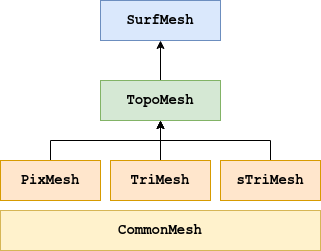

The diagram above was exported from draw.io. Its source (the exported page's mxGraphModel, read from the mxfile embedded in the PNG):
<mxGraphModel dx="782" dy="1132" grid="1" gridSize="10" guides="1" tooltips="1" connect="1" arrows="1" fold="1" page="1" pageScale="1" pageWidth="827" pageHeight="1169" math="0" shadow="0">
  <root>
    <mxCell id="0" />
    <mxCell id="1" parent="0" />
    <mxCell id="O5oyaO8O334wu2D4ZB0o-7" value="" style="edgeStyle=orthogonalEdgeStyle;rounded=0;orthogonalLoop=1;jettySize=auto;html=1;" parent="1" source="O5oyaO8O334wu2D4ZB0o-1" target="O5oyaO8O334wu2D4ZB0o-6" edge="1">
      <mxGeometry relative="1" as="geometry" />
    </mxCell>
    <mxCell id="O5oyaO8O334wu2D4ZB0o-1" value="&lt;b&gt;&lt;font style=&quot;font-size: 14px&quot;&gt;PixMesh&lt;/font&gt;&lt;/b&gt;" style="rounded=0;whiteSpace=wrap;html=1;fillColor=#ffe6cc;strokeColor=#d79b00;fontFamily=Courier New;" parent="1" vertex="1">
      <mxGeometry x="260" y="320" width="100" height="40" as="geometry" />
    </mxCell>
    <mxCell id="J896xh12zkBddguOuqT6-7" style="edgeStyle=orthogonalEdgeStyle;rounded=0;orthogonalLoop=1;jettySize=auto;html=1;entryX=0.5;entryY=1;entryDx=0;entryDy=0;" parent="1" source="O5oyaO8O334wu2D4ZB0o-6" target="J896xh12zkBddguOuqT6-6" edge="1">
      <mxGeometry relative="1" as="geometry" />
    </mxCell>
    <mxCell id="O5oyaO8O334wu2D4ZB0o-6" value="&lt;b&gt;&lt;font style=&quot;font-size: 14px&quot;&gt;TopoMesh&lt;/font&gt;&lt;/b&gt;" style="rounded=0;whiteSpace=wrap;html=1;fillColor=#d5e8d4;strokeColor=#82b366;fontFamily=Courier New;" parent="1" vertex="1">
      <mxGeometry x="360" y="240" width="120" height="40" as="geometry" />
    </mxCell>
    <mxCell id="J896xh12zkBddguOuqT6-3" style="edgeStyle=orthogonalEdgeStyle;rounded=0;orthogonalLoop=1;jettySize=auto;html=1;exitX=0.5;exitY=0;exitDx=0;exitDy=0;entryX=0.5;entryY=1;entryDx=0;entryDy=0;" parent="1" source="J896xh12zkBddguOuqT6-1" target="O5oyaO8O334wu2D4ZB0o-6" edge="1">
      <mxGeometry relative="1" as="geometry" />
    </mxCell>
    <mxCell id="J896xh12zkBddguOuqT6-1" value="&lt;div style=&quot;font-size: 14px&quot;&gt;&lt;font style=&quot;font-size: 14px&quot;&gt;&lt;b&gt;&lt;font style=&quot;font-size: 14px&quot;&gt;TriMesh&lt;/font&gt;&lt;/b&gt;&lt;/font&gt;&lt;/div&gt;" style="rounded=0;whiteSpace=wrap;html=1;fillColor=#ffe6cc;strokeColor=#d79b00;fontFamily=Courier New;" parent="1" vertex="1">
      <mxGeometry x="370" y="320" width="100" height="40" as="geometry" />
    </mxCell>
    <mxCell id="J896xh12zkBddguOuqT6-4" style="edgeStyle=orthogonalEdgeStyle;rounded=0;orthogonalLoop=1;jettySize=auto;html=1;entryX=0.5;entryY=1;entryDx=0;entryDy=0;" parent="1" source="J896xh12zkBddguOuqT6-2" target="O5oyaO8O334wu2D4ZB0o-6" edge="1">
      <mxGeometry relative="1" as="geometry" />
    </mxCell>
    <mxCell id="J896xh12zkBddguOuqT6-2" value="&lt;b&gt;&lt;font style=&quot;font-size: 14px&quot;&gt;sTriMesh&lt;/font&gt;&lt;/b&gt;" style="rounded=0;whiteSpace=wrap;html=1;fillColor=#ffe6cc;strokeColor=#d79b00;fontFamily=Courier New;" parent="1" vertex="1">
      <mxGeometry x="480" y="320" width="100" height="40" as="geometry" />
    </mxCell>
    <mxCell id="J896xh12zkBddguOuqT6-6" value="&lt;b&gt;&lt;font style=&quot;font-size: 14px&quot;&gt;SurfMesh&lt;/font&gt;&lt;/b&gt;" style="rounded=0;whiteSpace=wrap;html=1;fillColor=#dae8fc;strokeColor=#6c8ebf;fontFamily=Courier New;" parent="1" vertex="1">
      <mxGeometry x="360" y="160" width="120" height="40" as="geometry" />
    </mxCell>
    <mxCell id="J896xh12zkBddguOuqT6-8" value="&lt;b&gt;&lt;font style=&quot;font-size: 14px&quot;&gt;CommonMesh&lt;/font&gt;&lt;/b&gt;" style="rounded=0;whiteSpace=wrap;html=1;fillColor=#fff2cc;strokeColor=#d6b656;fontFamily=Courier New;" parent="1" vertex="1">
      <mxGeometry x="260" y="370" width="320" height="40" as="geometry" />
    </mxCell>
  </root>
</mxGraphModel>